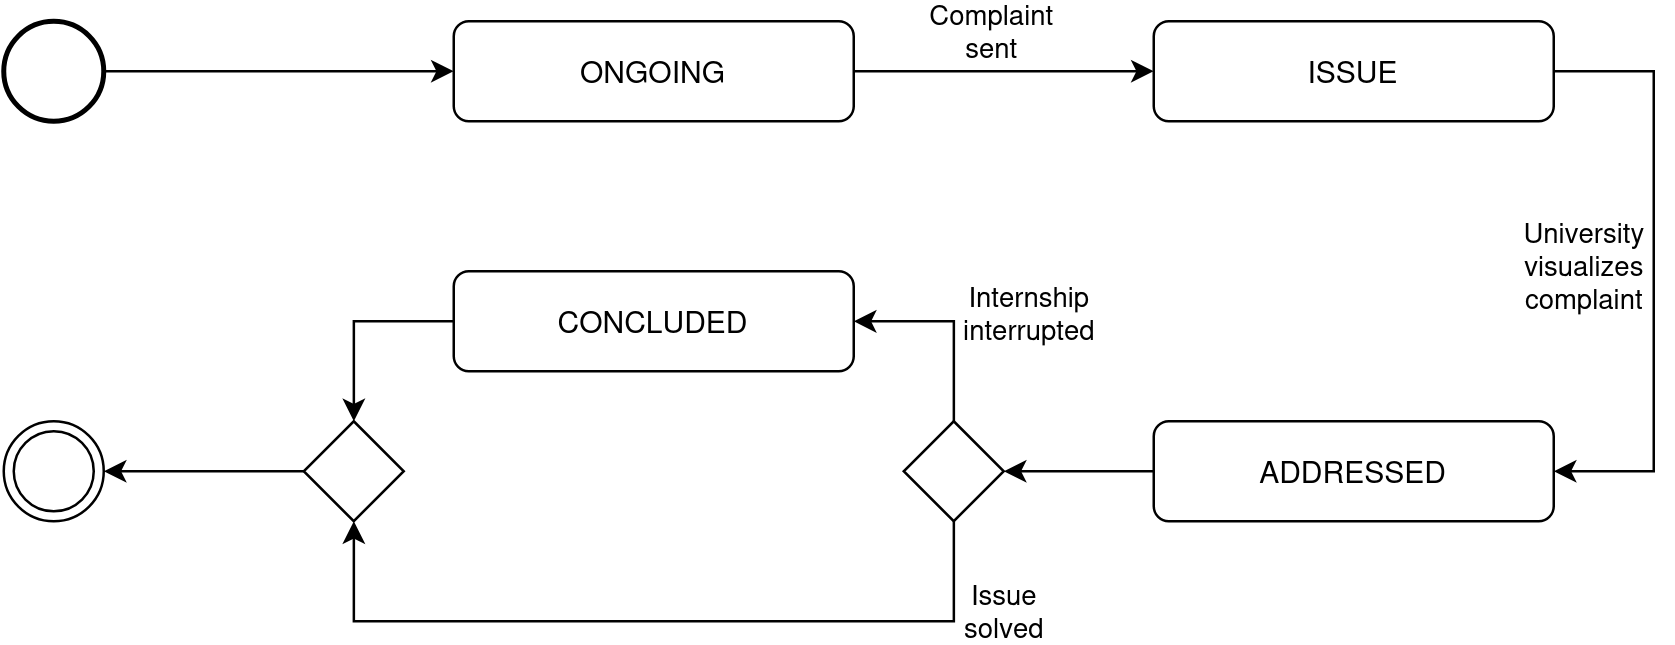

The diagram above was exported from draw.io. Its source (the exported page's mxGraphModel, read from the mxfile embedded in the PNG):
<mxGraphModel dx="1103" dy="635" grid="1" gridSize="10" guides="1" tooltips="1" connect="1" arrows="1" fold="1" page="1" pageScale="1" pageWidth="840" pageHeight="1120" math="0" shadow="0">
  <root>
    <mxCell id="0" />
    <mxCell id="1" parent="0" />
    <mxCell id="o7VkLso1IS-7w47UYfw7-8" style="edgeStyle=orthogonalEdgeStyle;rounded=0;orthogonalLoop=1;jettySize=auto;html=1;" parent="1" source="o7VkLso1IS-7w47UYfw7-1" target="o7VkLso1IS-7w47UYfw7-2" edge="1">
      <mxGeometry relative="1" as="geometry">
        <mxPoint x="200" y="120" as="sourcePoint" />
      </mxGeometry>
    </mxCell>
    <mxCell id="o7VkLso1IS-7w47UYfw7-1" value="" style="strokeWidth=2;html=1;shape=mxgraph.flowchart.start_2;whiteSpace=wrap;" parent="1" vertex="1">
      <mxGeometry x="100" y="100" width="40" height="40" as="geometry" />
    </mxCell>
    <mxCell id="o7VkLso1IS-7w47UYfw7-9" style="edgeStyle=orthogonalEdgeStyle;rounded=0;orthogonalLoop=1;jettySize=auto;html=1;" parent="1" source="o7VkLso1IS-7w47UYfw7-2" target="o7VkLso1IS-7w47UYfw7-3" edge="1">
      <mxGeometry relative="1" as="geometry" />
    </mxCell>
    <mxCell id="o7VkLso1IS-7w47UYfw7-14" value="&lt;div&gt;Complaint&lt;/div&gt;&lt;div&gt;sent&lt;br&gt;&lt;/div&gt;" style="edgeLabel;html=1;align=center;verticalAlign=middle;resizable=0;points=[];" parent="o7VkLso1IS-7w47UYfw7-9" vertex="1" connectable="0">
      <mxGeometry x="-0.0993" relative="1" as="geometry">
        <mxPoint y="-16" as="offset" />
      </mxGeometry>
    </mxCell>
    <mxCell id="o7VkLso1IS-7w47UYfw7-2" value="ONGOING" style="rounded=1;whiteSpace=wrap;html=1;" parent="1" vertex="1">
      <mxGeometry x="280" y="100" width="160" height="40" as="geometry" />
    </mxCell>
    <mxCell id="o7VkLso1IS-7w47UYfw7-10" style="rounded=0;orthogonalLoop=1;jettySize=auto;html=1;" parent="1" source="o7VkLso1IS-7w47UYfw7-3" target="o7VkLso1IS-7w47UYfw7-4" edge="1">
      <mxGeometry relative="1" as="geometry">
        <Array as="points">
          <mxPoint x="760" y="120" />
          <mxPoint x="760" y="280" />
        </Array>
      </mxGeometry>
    </mxCell>
    <mxCell id="o7VkLso1IS-7w47UYfw7-18" value="&lt;div&gt;University&lt;/div&gt;&lt;div&gt;visualizes&lt;/div&gt;&lt;div&gt;complaint&lt;br&gt;&lt;/div&gt;" style="edgeLabel;html=1;align=center;verticalAlign=middle;resizable=0;points=[];" parent="o7VkLso1IS-7w47UYfw7-10" vertex="1" connectable="0">
      <mxGeometry x="-0.0797" y="2" relative="1" as="geometry">
        <mxPoint x="-30" y="7" as="offset" />
      </mxGeometry>
    </mxCell>
    <mxCell id="o7VkLso1IS-7w47UYfw7-3" value="ISSUE" style="rounded=1;whiteSpace=wrap;html=1;" parent="1" vertex="1">
      <mxGeometry x="560" y="100" width="160" height="40" as="geometry" />
    </mxCell>
    <mxCell id="o7VkLso1IS-7w47UYfw7-11" style="rounded=0;orthogonalLoop=1;jettySize=auto;html=1;edgeStyle=orthogonalEdgeStyle;" parent="1" source="o7VkLso1IS-7w47UYfw7-20" target="o7VkLso1IS-7w47UYfw7-5" edge="1">
      <mxGeometry relative="1" as="geometry">
        <Array as="points">
          <mxPoint x="480" y="220" />
        </Array>
      </mxGeometry>
    </mxCell>
    <mxCell id="o7VkLso1IS-7w47UYfw7-19" value="&lt;div&gt;Internship&lt;/div&gt;&lt;div&gt;interrupted&lt;br&gt;&lt;/div&gt;" style="edgeLabel;html=1;align=center;verticalAlign=middle;resizable=0;points=[];" parent="o7VkLso1IS-7w47UYfw7-11" vertex="1" connectable="0">
      <mxGeometry x="-0.0457" y="1" relative="1" as="geometry">
        <mxPoint x="31" y="-5" as="offset" />
      </mxGeometry>
    </mxCell>
    <mxCell id="o7VkLso1IS-7w47UYfw7-21" style="edgeStyle=orthogonalEdgeStyle;rounded=0;orthogonalLoop=1;jettySize=auto;html=1;" parent="1" source="o7VkLso1IS-7w47UYfw7-4" target="o7VkLso1IS-7w47UYfw7-20" edge="1">
      <mxGeometry relative="1" as="geometry" />
    </mxCell>
    <mxCell id="o7VkLso1IS-7w47UYfw7-4" value="ADDRESSED" style="rounded=1;whiteSpace=wrap;html=1;" parent="1" vertex="1">
      <mxGeometry x="560" y="260" width="160" height="40" as="geometry" />
    </mxCell>
    <mxCell id="o7VkLso1IS-7w47UYfw7-12" style="edgeStyle=orthogonalEdgeStyle;rounded=0;orthogonalLoop=1;jettySize=auto;html=1;" parent="1" source="o7VkLso1IS-7w47UYfw7-5" target="o7VkLso1IS-7w47UYfw7-24" edge="1">
      <mxGeometry relative="1" as="geometry">
        <mxPoint x="200" y="280" as="targetPoint" />
      </mxGeometry>
    </mxCell>
    <mxCell id="o7VkLso1IS-7w47UYfw7-5" value="CONCLUDED" style="rounded=1;whiteSpace=wrap;html=1;" parent="1" vertex="1">
      <mxGeometry x="280" y="200" width="160" height="40" as="geometry" />
    </mxCell>
    <mxCell id="o7VkLso1IS-7w47UYfw7-7" value="" style="ellipse;shape=doubleEllipse;whiteSpace=wrap;html=1;aspect=fixed;" parent="1" vertex="1">
      <mxGeometry x="100" y="260" width="40" height="40" as="geometry" />
    </mxCell>
    <mxCell id="o7VkLso1IS-7w47UYfw7-22" style="edgeStyle=orthogonalEdgeStyle;rounded=0;orthogonalLoop=1;jettySize=auto;html=1;" parent="1" source="o7VkLso1IS-7w47UYfw7-20" target="o7VkLso1IS-7w47UYfw7-24" edge="1">
      <mxGeometry relative="1" as="geometry">
        <mxPoint x="200" y="280" as="targetPoint" />
        <Array as="points">
          <mxPoint x="480" y="340" />
          <mxPoint x="240" y="340" />
        </Array>
      </mxGeometry>
    </mxCell>
    <mxCell id="o7VkLso1IS-7w47UYfw7-26" value="&lt;div&gt;Issue&lt;/div&gt;&lt;div&gt;solved&lt;br&gt;&lt;/div&gt;" style="edgeLabel;html=1;align=center;verticalAlign=middle;resizable=0;points=[];" parent="o7VkLso1IS-7w47UYfw7-22" vertex="1" connectable="0">
      <mxGeometry x="-0.8437" y="5" relative="1" as="geometry">
        <mxPoint x="15" y="11" as="offset" />
      </mxGeometry>
    </mxCell>
    <mxCell id="o7VkLso1IS-7w47UYfw7-20" value="" style="rhombus;whiteSpace=wrap;html=1;" parent="1" vertex="1">
      <mxGeometry x="460" y="260" width="40" height="40" as="geometry" />
    </mxCell>
    <mxCell id="o7VkLso1IS-7w47UYfw7-25" style="edgeStyle=orthogonalEdgeStyle;rounded=0;orthogonalLoop=1;jettySize=auto;html=1;" parent="1" source="o7VkLso1IS-7w47UYfw7-24" target="o7VkLso1IS-7w47UYfw7-7" edge="1">
      <mxGeometry relative="1" as="geometry" />
    </mxCell>
    <mxCell id="o7VkLso1IS-7w47UYfw7-24" value="" style="rhombus;whiteSpace=wrap;html=1;" parent="1" vertex="1">
      <mxGeometry x="220" y="260" width="40" height="40" as="geometry" />
    </mxCell>
  </root>
</mxGraphModel>